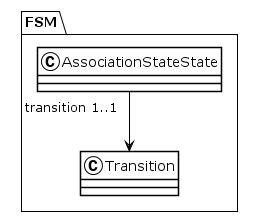

The diagram above was rendered by PlantUML. Its source (embedded in the PNG):
@startuml
!theme plain
package FSM {
class AssociationStateState {
}
AssociationStateState "transition 1..1" --> Transition
class Transition {
}
}
@enduml